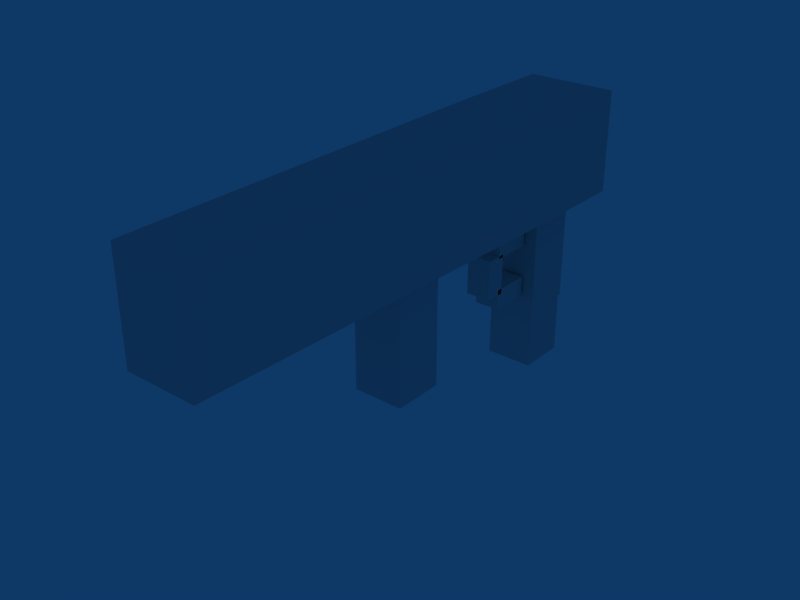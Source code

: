 # Source: machinegun.blend  (saved by Blender 2.70.0; exported with 4.5.12 LTS)
import bpy
from mathutils import Matrix  # noqa: F401  (used for matrix-valued properties, if any)

bpy.ops.wm.read_factory_settings(use_empty=True)
scene = bpy.context.scene
scene.name = 'Scene'

# ---- collections
col_collection_1 = bpy.data.collections.new('Collection 1'); scene.collection.children.link(col_collection_1)

# ---- world
world_world = bpy.data.worlds.new('World'); scene.world = world_world
world_world.color = (0.05656, 0.2208, 0.4)
world_world.use_sun_shadow = False
world_world.sun_shadow_jitter_overblur = 0.0
world_world.cycles.sampling_method = 'MANUAL'
world_world.cycles.sample_map_resolution = 256

# ---- meshes
me_cylinder = bpy.data.meshes.new('Cylinder')
me_cylinder.from_pydata([(0.25, -0.25, 0.5), (0.25, 0.25, 0.5), (-0.25, 0.25, 0.5), (-0.25, -0.25, 0.5), (0.25, -0.25, -0.1667), (0.25, 0.25, -0.1667), (-0.25, 0.25, -0.1667), (-0.25, -0.25, -0.1667), (-9.365e-07, -9.537e-07, -0.3333), (-8.741e-07, -9.611e-07, 0.5), (0.4395, 0.6, 1.2), (0.4395, 0.6, 0.5333), (-0.4395, 0.6, 0.5333), (-0.4395, 0.6, 1.2), (0.4395, -0.5, 1.2), (0.4395, -0.5, 0.5333), (-0.4395, -0.5, 0.5333), (-0.4395, -0.5, 1.2), (-0.3516, 0.35, 0.5), (-0.3516, -0.5, 0.5), (0.3516, 0.35, 0.5), (0.3516, -0.5, 0.5), (0.3516, -4.5, 1.2), (-0.3516, -4.5, 1.2), (-0.3516, -4.5, 0.5333), (0.3516, -4.5, 0.5333), (-0.125, -0.2613, 0.06667), (-0.125, -0.2613, -0.06667), (-0.125, -0.6613, -0.06667), (-0.125, -0.6613, 0.06667), (0.125, -0.2613, 0.06667), (0.125, -0.2613, -0.06667), (0.125, -0.6613, -0.06667), (0.125, -0.6613, 0.06667), (0.125, -0.6613, 0.4195), (0.125, -0.6613, 0.2861), (0.125, -0.2613, 0.2861), (0.125, -0.2613, 0.4195), (-0.125, -0.6613, 0.4195), (-0.125, -0.6613, 0.2861), (-0.125, -0.2613, 0.2861), (-0.125, -0.2613, 0.4195), (-0.125, -0.8086, 0.3017), (-0.125, -0.6086, 0.3017), (-0.125, -0.6086, 0.03501), (-0.125, -0.8086, 0.03501), (0.125, -0.8086, 0.3017), (0.125, -0.6086, 0.3017), (0.125, -0.6086, 0.03501), (0.125, -0.8086, 0.03501), (-0.2373, 0.2373, -0.575), (-0.2373, 0.2373, -0.1583), (0.2373, 0.2373, -0.1583), (0.2373, 0.2373, -0.575), (-0.2373, -0.2373, -0.575), (-0.2373, -0.2373, -0.1583), (0.2373, -0.2373, -0.1583), (0.2373, -0.2373, -0.575), (0.25, -2.25, 0.5833), (0.25, -1.75, 0.5833), (-0.25, -1.75, 0.5833), (-0.25, -2.25, 0.5833), (0.25, -2.25, -0.25), (0.25, -1.75, -0.25), (-0.25, -1.75, -0.25), (-0.25, -2.25, -0.25)], [], [(0, 1, 2, 3), (7, 6, 5, 4), (0, 3, 7, 4), (1, 0, 4, 5), (2, 1, 5, 6), (3, 2, 6, 7), (12, 13, 10, 11), (10, 14, 15, 11), (12, 16, 17, 13), (13, 17, 14, 10), (16, 12, 18, 19), (11, 15, 21, 20), (15, 16, 19, 21), (12, 11, 20, 18), (20, 21, 19, 18), (14, 17, 23, 22), (17, 16, 24, 23), (16, 15, 25, 24), (15, 14, 22, 25), (22, 23, 24, 25), (28, 29, 26, 27), (30, 33, 32, 31), (26, 30, 31, 27), (27, 31, 32, 28), (28, 32, 33, 29), (29, 33, 30, 26), (38, 34, 37, 41), (39, 35, 34, 38), (40, 36, 35, 39), (41, 37, 36, 40), (37, 34, 35, 36), (39, 38, 41, 40), (44, 45, 42, 43), (46, 49, 48, 47), (42, 46, 47, 43), (43, 47, 48, 44), (44, 48, 49, 45), (45, 49, 46, 42), (54, 55, 51, 50), (55, 56, 52, 51), (56, 57, 53, 52), (57, 54, 50, 53), (50, 51, 52, 53), (57, 56, 55, 54), (65, 64, 63, 62), (58, 61, 65, 62), (59, 58, 62, 63), (60, 59, 63, 64), (61, 60, 64, 65)])
_uv = me_cylinder.uv_layers.new(name='UVTex')
_uv.uv.foreach_set('vector', [0.0, 0.0, 0.0, 0.0, 0.0, 0.0, 0.0, 0.0, 0.2384, 0.5364, 0.2384, 0.5364, 0.2384, 0.5364, 0.2384, 0.5364, 0.2407, 0.7949, 0.2407, 0.7835, 0.2599, 0.7835, 0.2599, 0.7949, 0.2407, 0.7949, 0.2407, 0.7835, 0.2599, 0.7835, 0.2599, 0.7949, 0.2407, 0.7835, 0.2407, 0.7949, 0.2599, 0.7949, 0.2599, 0.7835, 0.2407, 0.7835, 0.2407, 0.7949, 0.2599, 0.7949, 0.2599, 0.7835, 0.6095, 0.1212, 0.8983, 0.1212, 0.8983, 0.41, 0.6095, 0.41, 0.6095, 0.1212, 0.8983, 0.1212, 0.8983, 0.41, 0.6095, 0.41, 0.6095, 0.1212, 0.8983, 0.1212, 0.8983, 0.41, 0.6095, 0.41, 0.6095, 0.1212, 0.8983, 0.1212, 0.8983, 0.41, 0.6095, 0.41, 0.6095, 0.1212, 0.8983, 0.1212, 0.8983, 0.41, 0.6095, 0.41, 0.6095, 0.1212, 0.8983, 0.1212, 0.8983, 0.41, 0.6095, 0.41, 0.6095, 0.1212, 0.8983, 0.1212, 0.8983, 0.41, 0.6095, 0.41, 0.6095, 0.1212, 0.8983, 0.1212, 0.8983, 0.41, 0.6095, 0.41, 0.6095, 0.1212, 0.8983, 0.1212, 0.8983, 0.41, 0.6095, 0.41, 0.6095, 0.1212, 0.8983, 0.1212, 0.8983, 0.41, 0.6095, 0.41, 0.6095, 0.1212, 0.8983, 0.1212, 0.8983, 0.41, 0.6095, 0.41, 0.6095, 0.1212, 0.8983, 0.1212, 0.8983, 0.41, 0.6095, 0.41, 0.6095, 0.1212, 0.8983, 0.1212, 0.8983, 0.41, 0.6095, 0.41, 0.08703, 0.07625, 0.3758, 0.07625, 0.3758, 0.365, 0.08703, 0.365, 0.2926, 0.7917, 0.3037, 0.7917, 0.3037, 0.8029, 0.2926, 0.8029, 0.2926, 0.7917, 0.3037, 0.7917, 0.3037, 0.8029, 0.2926, 0.8029, 0.2462, 0.8625, 0.2573, 0.8625, 0.2573, 0.8737, 0.2462, 0.8737, 0.2926, 0.7917, 0.3037, 0.7917, 0.3037, 0.8029, 0.2926, 0.8029, 0.2926, 0.7917, 0.3037, 0.7917, 0.3037, 0.8029, 0.2926, 0.8029, 0.2926, 0.7917, 0.3037, 0.7917, 0.3037, 0.8029, 0.2926, 0.8029, 0.2926, 0.7917, 0.3037, 0.7917, 0.3037, 0.8029, 0.2926, 0.8029, 0.2926, 0.7917, 0.3037, 0.7917, 0.3037, 0.8029, 0.2926, 0.8029, 0.2926, 0.7917, 0.3037, 0.7917, 0.3037, 0.8029, 0.2926, 0.8029, 0.2462, 0.8625, 0.2573, 0.8625, 0.2573, 0.8737, 0.2462, 0.8737, 0.2926, 0.7917, 0.3037, 0.7917, 0.3037, 0.8029, 0.2926, 0.8029, 0.2926, 0.7917, 0.3037, 0.7917, 0.3037, 0.8029, 0.2926, 0.8029, 0.2926, 0.7917, 0.3037, 0.7917, 0.3037, 0.8029, 0.2926, 0.8029, 0.2926, 0.7917, 0.3037, 0.7917, 0.3037, 0.8029, 0.2926, 0.8029, 0.2926, 0.7917, 0.3037, 0.7917, 0.3037, 0.8029, 0.2926, 0.8029, 0.2926, 0.7917, 0.3037, 0.7917, 0.3037, 0.8029, 0.2926, 0.8029, 0.2926, 0.7917, 0.3037, 0.7917, 0.3037, 0.8029, 0.2926, 0.8029, 0.2926, 0.7917, 0.3037, 0.7917, 0.3037, 0.8029, 0.2926, 0.8029, 0.1916, 0.5711, 0.264, 0.4983, 0.2276, 0.4621, 0.1551, 0.5349, 0.2006, 0.562, 0.255, 0.5074, 0.2185, 0.4712, 0.1642, 0.5258, 0.1916, 0.5711, 0.1191, 0.644, 0.08269, 0.6077, 0.1551, 0.5349, 0.255, 0.5074, 0.2006, 0.562, 0.1642, 0.5258, 0.2185, 0.4712, 0.146, 0.5077, 0.2188, 0.5801, 0.2732, 0.5255, 0.2003, 0.453, 0.2003, 0.453, 0.2732, 0.5255, 0.2188, 0.5801, 0.146, 0.5077, 0.2384, 0.5364, 0.2384, 0.5364, 0.2384, 0.5364, 0.2384, 0.5364, 0.2407, 0.7949, 0.2407, 0.7835, 0.2599, 0.7835, 0.2599, 0.7949, 0.2407, 0.7949, 0.2407, 0.7835, 0.2599, 0.7835, 0.2599, 0.7949, 0.2407, 0.7835, 0.2407, 0.7949, 0.2599, 0.7949, 0.2599, 0.7835, 0.2407, 0.7835, 0.2407, 0.7949, 0.2599, 0.7949, 0.2599, 0.7835])
me_cylinder.use_remesh_preserve_volume = False
me_cylinder.use_remesh_preserve_attributes = False
me_cylinder.use_mirror_vertex_groups = False
me_cylinder.update()

# ---- objects
ob_cylinder = bpy.data.objects.new('Cylinder', me_cylinder)

# ---- transforms, parenting, visibility, modifiers, constraints
ob_cylinder.location = (0.0, 0.0, 0.0)
ob_cylinder.scale = (0.5, 0.5, 0.75)
ob_cylinder.lock_rotations_4d = False
ob_cylinder.empty_display_type = 'ARROWS'
ob_cylinder.lineart.crease_threshold = 0.0

# ---- collection membership
col_collection_1.objects.link(ob_cylinder)

# ---- scene / render settings (as saved in the file)
scene.frame_start = 1; scene.frame_end = 250; scene.frame_set(1)
scene.render.engine = 'BLENDER_EEVEE_NEXT'
scene.render.image_settings.file_format = 'JPEG'
scene.render.image_settings.color_mode = 'RGB'
scene.render.image_settings.compression = 90
scene.render.resolution_x = 800
scene.render.resolution_y = 600
scene.render.pixel_aspect_x = 100.0
scene.render.pixel_aspect_y = 100.0
scene.render.fps = 25
scene.render.dither_intensity = 0.0
scene.render.use_compositing = False
scene.render.use_sequencer = False
scene.render.bake_margin = 2
scene.render.bake_bias = 0.0
scene.render.use_stamp_time = False
scene.render.use_stamp_date = False
scene.render.use_stamp_frame = False
scene.render.use_stamp_camera = False
scene.render.use_stamp_scene = False
scene.render.use_stamp_filename = False
scene.render.use_stamp_render_time = False
scene.render.stamp_font_size = 0
scene.cycles.use_denoising = False
scene.cycles.samples = 10
scene.cycles.sampling_pattern = 'TABULATED_SOBOL'
scene.cycles.light_sampling_threshold = 0.0
scene.cycles.use_adaptive_sampling = False
scene.cycles.use_light_tree = False
scene.cycles.blur_glossy = 0.0
scene.cycles.volume_bounces = 1
scene.cycles.pixel_filter_type = 'GAUSSIAN'
scene.cycles.sample_clamp_indirect = 0.0
scene.view_settings.view_transform = 'Raw'
bpy.context.view_layer.update()

# ---- added for rendering (the .blend has no active camera): camera
cam_auto = bpy.data.cameras.new('AutoCamera')
cam_auto.lens = 50.0
cam_auto.sensor_width = 36.0
cam_auto.clip_end = 1000.0
ob_auto_camera = bpy.data.objects.new('AutoCamera', cam_auto)
scene.collection.objects.link(ob_auto_camera)
ob_auto_camera.location = (2.69236, -4.20584, 2.38827)
ob_auto_camera.rotation_euler = (1.09748, -7.21219e-08, 0.694738)
scene.camera = ob_auto_camera
bpy.context.view_layer.update()
